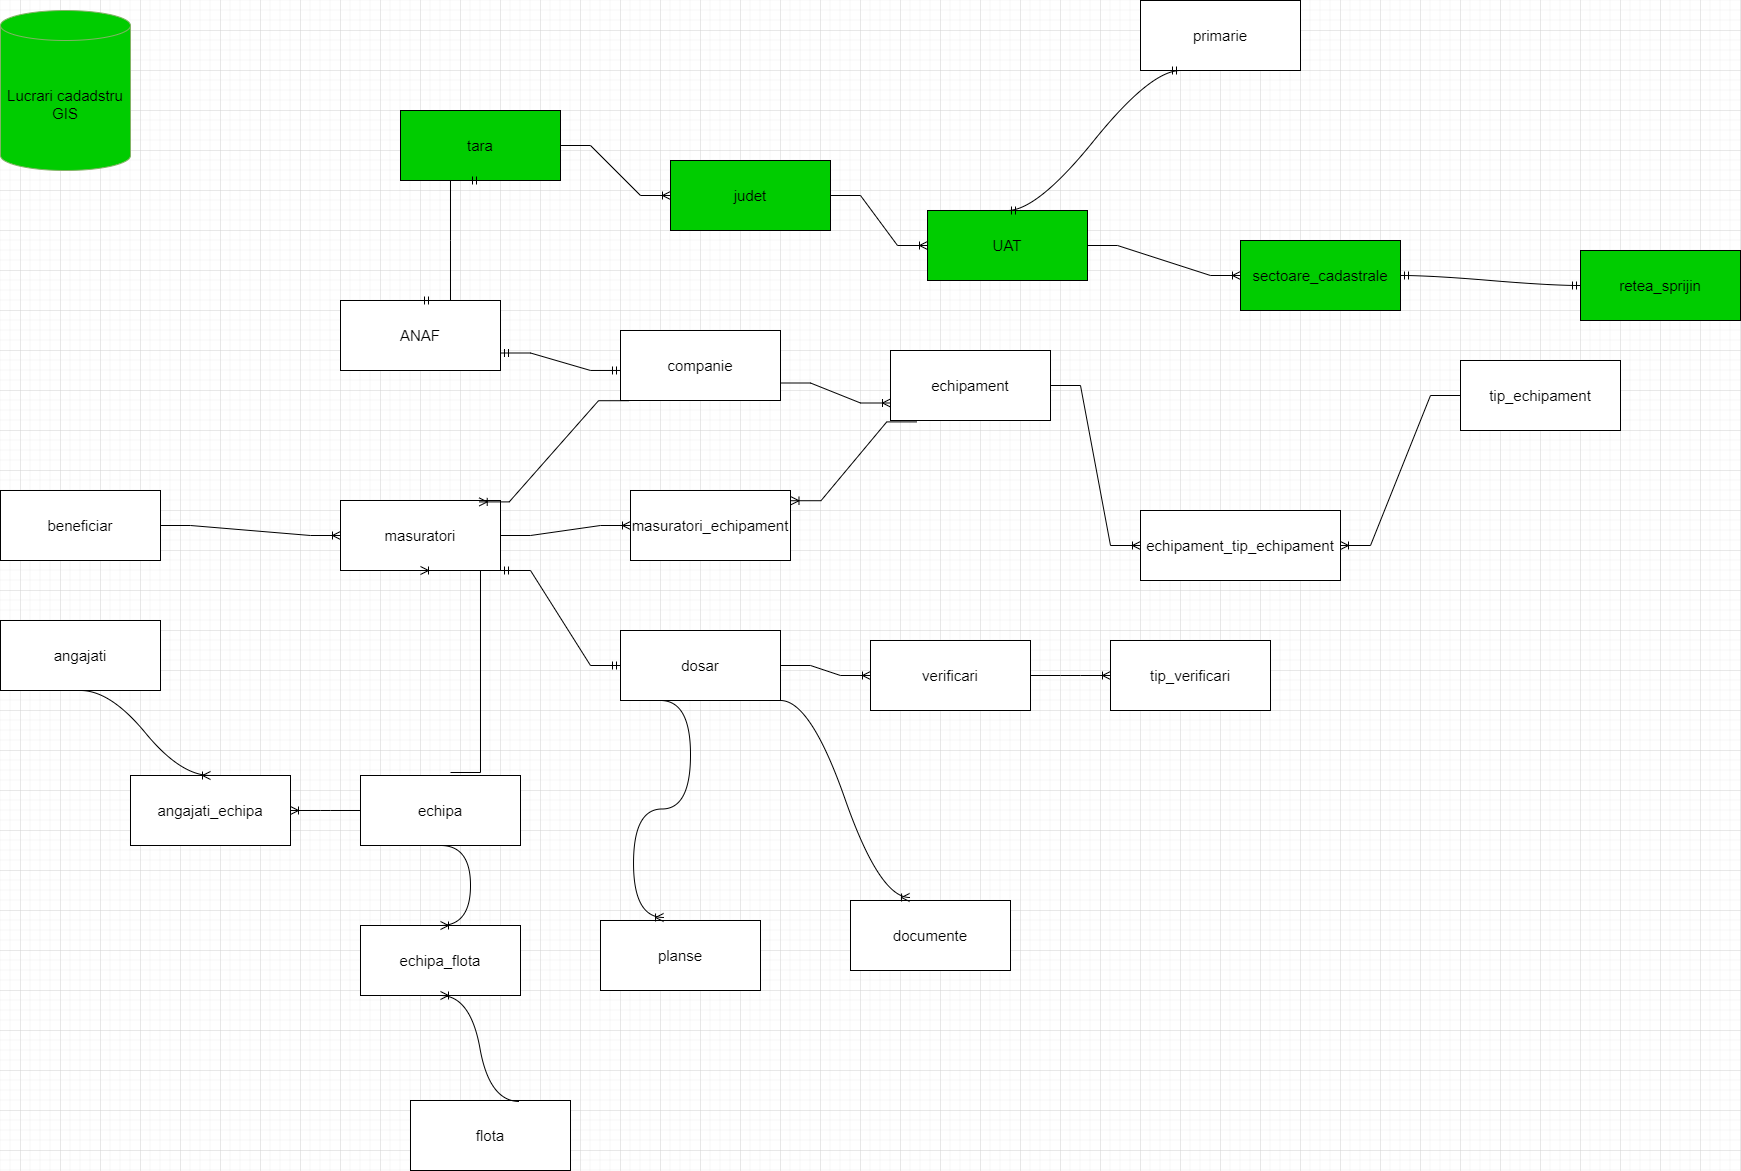

The diagram above was exported from draw.io. Its source (the exported page's mxGraphModel, read from the mxfile embedded in the PNG):
<mxGraphModel dx="2275" dy="4289" grid="1" gridSize="10" guides="1" tooltips="1" connect="1" arrows="1" fold="1" page="1" pageScale="1" pageWidth="827" pageHeight="1169" math="0" shadow="0">
  <root>
    <mxCell id="0" />
    <mxCell id="1" parent="0" />
    <mxCell id="CSEjm_ukC-roUuF_pxlE-1" value="&lt;font style=&quot;font-size: 15px;&quot;&gt;Lucrari cadadstru&lt;br&gt;GIS&lt;/font&gt;" style="shape=cylinder3;whiteSpace=wrap;html=1;boundedLbl=1;backgroundOutline=1;size=15;fillColor=#00CC00;strokeColor=#82B366;labelBackgroundColor=none;" parent="1" vertex="1">
      <mxGeometry x="-260" y="-60" width="130" height="160" as="geometry" />
    </mxCell>
    <mxCell id="CSEjm_ukC-roUuF_pxlE-2" value="&lt;font style=&quot;font-size: 15px;&quot;&gt;sectoare_cadastrale&lt;/font&gt;" style="rounded=0;whiteSpace=wrap;html=1;fillColor=#00CC00;" parent="1" vertex="1">
      <mxGeometry x="980" y="170" width="160" height="70" as="geometry" />
    </mxCell>
    <mxCell id="CSEjm_ukC-roUuF_pxlE-4" value="&lt;font style=&quot;font-size: 15px;&quot;&gt;retea_sprijin&lt;/font&gt;" style="rounded=0;whiteSpace=wrap;html=1;fillColor=#00CC00;" parent="1" vertex="1">
      <mxGeometry x="1320" y="180" width="160" height="70" as="geometry" />
    </mxCell>
    <mxCell id="CSEjm_ukC-roUuF_pxlE-5" value="&lt;font style=&quot;font-size: 15px;&quot;&gt;echipa&lt;/font&gt;" style="rounded=0;whiteSpace=wrap;html=1;" parent="1" vertex="1">
      <mxGeometry x="100" y="705" width="160" height="70" as="geometry" />
    </mxCell>
    <mxCell id="CSEjm_ukC-roUuF_pxlE-6" value="&lt;font style=&quot;font-size: 15px;&quot;&gt;angajati&lt;/font&gt;" style="rounded=0;whiteSpace=wrap;html=1;" parent="1" vertex="1">
      <mxGeometry x="-260" y="550" width="160" height="70" as="geometry" />
    </mxCell>
    <mxCell id="CSEjm_ukC-roUuF_pxlE-7" value="&lt;font style=&quot;font-size: 15px;&quot;&gt;echipament&lt;br&gt;&lt;/font&gt;" style="rounded=0;whiteSpace=wrap;html=1;" parent="1" vertex="1">
      <mxGeometry x="630" y="280" width="160" height="70" as="geometry" />
    </mxCell>
    <mxCell id="CSEjm_ukC-roUuF_pxlE-9" value="&lt;font style=&quot;font-size: 15px;&quot;&gt;flota&lt;/font&gt;" style="rounded=0;whiteSpace=wrap;html=1;" parent="1" vertex="1">
      <mxGeometry x="150" y="1030" width="160" height="70" as="geometry" />
    </mxCell>
    <mxCell id="CSEjm_ukC-roUuF_pxlE-10" value="&lt;font style=&quot;font-size: 15px;&quot;&gt;documente&lt;/font&gt;" style="rounded=0;whiteSpace=wrap;html=1;" parent="1" vertex="1">
      <mxGeometry x="590" y="830" width="160" height="70" as="geometry" />
    </mxCell>
    <mxCell id="CSEjm_ukC-roUuF_pxlE-11" value="&lt;font style=&quot;font-size: 15px;&quot;&gt;masuratori&lt;/font&gt;" style="rounded=0;whiteSpace=wrap;html=1;" parent="1" vertex="1">
      <mxGeometry x="80" y="430" width="160" height="70" as="geometry" />
    </mxCell>
    <mxCell id="CSEjm_ukC-roUuF_pxlE-12" value="&lt;font style=&quot;font-size: 15px;&quot;&gt;primarie&lt;/font&gt;" style="rounded=0;whiteSpace=wrap;html=1;" parent="1" vertex="1">
      <mxGeometry x="880" y="-70" width="160" height="70" as="geometry" />
    </mxCell>
    <mxCell id="CSEjm_ukC-roUuF_pxlE-13" value="&lt;font style=&quot;font-size: 15px;&quot;&gt;beneficiar&lt;/font&gt;" style="rounded=0;whiteSpace=wrap;html=1;" parent="1" vertex="1">
      <mxGeometry x="-260" y="420" width="160" height="70" as="geometry" />
    </mxCell>
    <mxCell id="CSEjm_ukC-roUuF_pxlE-15" value="&lt;font style=&quot;font-size: 15px;&quot;&gt;dosar&lt;/font&gt;" style="rounded=0;whiteSpace=wrap;html=1;" parent="1" vertex="1">
      <mxGeometry x="360" y="560" width="160" height="70" as="geometry" />
    </mxCell>
    <mxCell id="CSEjm_ukC-roUuF_pxlE-17" value="&lt;font style=&quot;font-size: 15px;&quot;&gt;planse&lt;/font&gt;" style="rounded=0;whiteSpace=wrap;html=1;" parent="1" vertex="1">
      <mxGeometry x="340" y="850" width="160" height="70" as="geometry" />
    </mxCell>
    <mxCell id="CSEjm_ukC-roUuF_pxlE-20" value="&lt;font style=&quot;font-size: 15px;&quot;&gt;verificari&lt;/font&gt;" style="rounded=0;whiteSpace=wrap;html=1;" parent="1" vertex="1">
      <mxGeometry x="610" y="570" width="160" height="70" as="geometry" />
    </mxCell>
    <mxCell id="O0qFM0V7ysI8Hi2hmVqK-1" value="&lt;span style=&quot;font-size: 15px;&quot;&gt;UAT&lt;/span&gt;" style="rounded=0;whiteSpace=wrap;html=1;fillColor=#00CC00;" vertex="1" parent="1">
      <mxGeometry x="667" y="140" width="160" height="70" as="geometry" />
    </mxCell>
    <mxCell id="O0qFM0V7ysI8Hi2hmVqK-2" value="" style="edgeStyle=entityRelationEdgeStyle;fontSize=12;html=1;endArrow=ERoneToMany;rounded=0;" edge="1" parent="1" source="O0qFM0V7ysI8Hi2hmVqK-1" target="CSEjm_ukC-roUuF_pxlE-2">
      <mxGeometry width="100" height="100" relative="1" as="geometry">
        <mxPoint x="210" y="190" as="sourcePoint" />
        <mxPoint x="310" y="90" as="targetPoint" />
        <Array as="points">
          <mxPoint x="150" y="210" />
          <mxPoint x="200" y="220" />
        </Array>
      </mxGeometry>
    </mxCell>
    <mxCell id="O0qFM0V7ysI8Hi2hmVqK-3" value="&lt;span style=&quot;font-size: 15px;&quot;&gt;judet&lt;/span&gt;" style="rounded=0;whiteSpace=wrap;html=1;fillColor=#00CC00;" vertex="1" parent="1">
      <mxGeometry x="410" y="90" width="160" height="70" as="geometry" />
    </mxCell>
    <mxCell id="O0qFM0V7ysI8Hi2hmVqK-4" value="" style="edgeStyle=entityRelationEdgeStyle;fontSize=12;html=1;endArrow=ERoneToMany;rounded=0;entryX=0;entryY=0.5;entryDx=0;entryDy=0;" edge="1" parent="1" source="O0qFM0V7ysI8Hi2hmVqK-3" target="O0qFM0V7ysI8Hi2hmVqK-1">
      <mxGeometry width="100" height="100" relative="1" as="geometry">
        <mxPoint x="290" y="100" as="sourcePoint" />
        <mxPoint x="390" as="targetPoint" />
      </mxGeometry>
    </mxCell>
    <mxCell id="O0qFM0V7ysI8Hi2hmVqK-5" value="&lt;span style=&quot;font-size: 15px;&quot;&gt;tara&lt;/span&gt;" style="rounded=0;whiteSpace=wrap;html=1;fillColor=#00CC00;" vertex="1" parent="1">
      <mxGeometry x="140" y="40" width="160" height="70" as="geometry" />
    </mxCell>
    <mxCell id="O0qFM0V7ysI8Hi2hmVqK-6" value="" style="edgeStyle=entityRelationEdgeStyle;fontSize=12;html=1;endArrow=ERoneToMany;rounded=0;exitX=1;exitY=0.5;exitDx=0;exitDy=0;entryX=0;entryY=0.5;entryDx=0;entryDy=0;" edge="1" parent="1" source="O0qFM0V7ysI8Hi2hmVqK-5" target="O0qFM0V7ysI8Hi2hmVqK-3">
      <mxGeometry width="100" height="100" relative="1" as="geometry">
        <mxPoint x="290" y="100" as="sourcePoint" />
        <mxPoint x="390" as="targetPoint" />
        <Array as="points">
          <mxPoint x="300" y="90" />
          <mxPoint x="310" y="90" />
          <mxPoint x="300" y="80" />
        </Array>
      </mxGeometry>
    </mxCell>
    <mxCell id="O0qFM0V7ysI8Hi2hmVqK-9" value="&lt;font style=&quot;font-size: 15px;&quot;&gt;companie&lt;br&gt;&lt;/font&gt;" style="rounded=0;whiteSpace=wrap;html=1;" vertex="1" parent="1">
      <mxGeometry x="360" y="260" width="160" height="70" as="geometry" />
    </mxCell>
    <mxCell id="O0qFM0V7ysI8Hi2hmVqK-10" value="" style="edgeStyle=entityRelationEdgeStyle;fontSize=12;html=1;endArrow=ERoneToMany;rounded=0;exitX=1;exitY=0.75;exitDx=0;exitDy=0;entryX=0;entryY=0.75;entryDx=0;entryDy=0;" edge="1" parent="1" source="O0qFM0V7ysI8Hi2hmVqK-9" target="CSEjm_ukC-roUuF_pxlE-7">
      <mxGeometry width="100" height="100" relative="1" as="geometry">
        <mxPoint x="200" y="280" as="sourcePoint" />
        <mxPoint x="300" y="180" as="targetPoint" />
      </mxGeometry>
    </mxCell>
    <mxCell id="O0qFM0V7ysI8Hi2hmVqK-11" value="&lt;font style=&quot;font-size: 15px;&quot;&gt;ANAF&lt;br&gt;&lt;/font&gt;" style="rounded=0;whiteSpace=wrap;html=1;" vertex="1" parent="1">
      <mxGeometry x="80" y="230" width="160" height="70" as="geometry" />
    </mxCell>
    <mxCell id="O0qFM0V7ysI8Hi2hmVqK-12" value="" style="edgeStyle=entityRelationEdgeStyle;fontSize=12;html=1;endArrow=ERmandOne;startArrow=ERmandOne;rounded=0;entryX=1;entryY=0.75;entryDx=0;entryDy=0;exitX=0;exitY=0.571;exitDx=0;exitDy=0;exitPerimeter=0;" edge="1" parent="1" source="O0qFM0V7ysI8Hi2hmVqK-9" target="O0qFM0V7ysI8Hi2hmVqK-11">
      <mxGeometry width="100" height="100" relative="1" as="geometry">
        <mxPoint x="50" y="460" as="sourcePoint" />
        <mxPoint x="150" y="360" as="targetPoint" />
        <Array as="points">
          <mxPoint x="110" y="260" />
        </Array>
      </mxGeometry>
    </mxCell>
    <mxCell id="O0qFM0V7ysI8Hi2hmVqK-13" value="" style="edgeStyle=entityRelationEdgeStyle;fontSize=12;html=1;endArrow=ERmandOne;startArrow=ERmandOne;rounded=0;entryX=0.5;entryY=1;entryDx=0;entryDy=0;exitX=0.5;exitY=0;exitDx=0;exitDy=0;" edge="1" parent="1" source="O0qFM0V7ysI8Hi2hmVqK-11" target="O0qFM0V7ysI8Hi2hmVqK-5">
      <mxGeometry width="100" height="100" relative="1" as="geometry">
        <mxPoint x="160" y="210" as="sourcePoint" />
        <mxPoint x="260" y="110" as="targetPoint" />
        <Array as="points">
          <mxPoint x="200" y="170" />
        </Array>
      </mxGeometry>
    </mxCell>
    <mxCell id="O0qFM0V7ysI8Hi2hmVqK-14" value="" style="edgeStyle=entityRelationEdgeStyle;fontSize=12;html=1;endArrow=ERoneToMany;rounded=0;exitX=0.05;exitY=1.003;exitDx=0;exitDy=0;exitPerimeter=0;entryX=0.867;entryY=0.02;entryDx=0;entryDy=0;entryPerimeter=0;" edge="1" parent="1" source="O0qFM0V7ysI8Hi2hmVqK-9" target="CSEjm_ukC-roUuF_pxlE-11">
      <mxGeometry width="100" height="100" relative="1" as="geometry">
        <mxPoint x="350" y="360" as="sourcePoint" />
        <mxPoint x="450" y="260" as="targetPoint" />
      </mxGeometry>
    </mxCell>
    <mxCell id="O0qFM0V7ysI8Hi2hmVqK-16" value="&lt;font style=&quot;font-size: 15px;&quot;&gt;masuratori_echipament&lt;br&gt;&lt;/font&gt;" style="rounded=0;whiteSpace=wrap;html=1;" vertex="1" parent="1">
      <mxGeometry x="370" y="420" width="160" height="70" as="geometry" />
    </mxCell>
    <mxCell id="O0qFM0V7ysI8Hi2hmVqK-17" value="" style="edgeStyle=entityRelationEdgeStyle;fontSize=12;html=1;endArrow=ERoneToMany;rounded=0;exitX=1;exitY=0.5;exitDx=0;exitDy=0;entryX=0;entryY=0.5;entryDx=0;entryDy=0;" edge="1" parent="1" source="CSEjm_ukC-roUuF_pxlE-11" target="O0qFM0V7ysI8Hi2hmVqK-16">
      <mxGeometry width="100" height="100" relative="1" as="geometry">
        <mxPoint x="380" y="360" as="sourcePoint" />
        <mxPoint x="480" y="260" as="targetPoint" />
      </mxGeometry>
    </mxCell>
    <mxCell id="O0qFM0V7ysI8Hi2hmVqK-18" value="" style="edgeStyle=entityRelationEdgeStyle;fontSize=12;html=1;endArrow=ERoneToMany;rounded=0;exitX=0.164;exitY=1.02;exitDx=0;exitDy=0;entryX=1.003;entryY=0.146;entryDx=0;entryDy=0;entryPerimeter=0;exitPerimeter=0;" edge="1" parent="1" source="CSEjm_ukC-roUuF_pxlE-7" target="O0qFM0V7ysI8Hi2hmVqK-16">
      <mxGeometry width="100" height="100" relative="1" as="geometry">
        <mxPoint x="380" y="360" as="sourcePoint" />
        <mxPoint x="480" y="260" as="targetPoint" />
      </mxGeometry>
    </mxCell>
    <mxCell id="O0qFM0V7ysI8Hi2hmVqK-20" value="&lt;font style=&quot;font-size: 15px;&quot;&gt;angajati_echipa&lt;/font&gt;" style="rounded=0;whiteSpace=wrap;html=1;" vertex="1" parent="1">
      <mxGeometry x="-130" y="705" width="160" height="70" as="geometry" />
    </mxCell>
    <mxCell id="O0qFM0V7ysI8Hi2hmVqK-22" value="" style="edgeStyle=entityRelationEdgeStyle;fontSize=12;html=1;endArrow=ERoneToMany;exitX=0.5;exitY=1;exitDx=0;exitDy=0;entryX=0.5;entryY=0;entryDx=0;entryDy=0;curved=1;" edge="1" parent="1" source="CSEjm_ukC-roUuF_pxlE-6" target="O0qFM0V7ysI8Hi2hmVqK-20">
      <mxGeometry width="100" height="100" relative="1" as="geometry">
        <mxPoint x="-10" y="595" as="sourcePoint" />
        <mxPoint x="90" y="495" as="targetPoint" />
        <Array as="points">
          <mxPoint x="-100" y="650" />
          <mxPoint x="-110" y="620" />
        </Array>
      </mxGeometry>
    </mxCell>
    <mxCell id="O0qFM0V7ysI8Hi2hmVqK-23" value="" style="edgeStyle=entityRelationEdgeStyle;fontSize=12;html=1;endArrow=ERoneToMany;rounded=0;exitX=0;exitY=0.5;exitDx=0;exitDy=0;entryX=1;entryY=0.5;entryDx=0;entryDy=0;" edge="1" parent="1" source="CSEjm_ukC-roUuF_pxlE-5" target="O0qFM0V7ysI8Hi2hmVqK-20">
      <mxGeometry width="100" height="100" relative="1" as="geometry">
        <mxPoint x="-10" y="595" as="sourcePoint" />
        <mxPoint x="90" y="495" as="targetPoint" />
      </mxGeometry>
    </mxCell>
    <mxCell id="O0qFM0V7ysI8Hi2hmVqK-24" value="" style="edgeStyle=entityRelationEdgeStyle;fontSize=12;html=1;endArrow=ERoneToMany;rounded=0;entryX=0.5;entryY=1;entryDx=0;entryDy=0;" edge="1" parent="1" target="CSEjm_ukC-roUuF_pxlE-11">
      <mxGeometry width="100" height="100" relative="1" as="geometry">
        <mxPoint x="190" y="702" as="sourcePoint" />
        <mxPoint x="430" y="440" as="targetPoint" />
      </mxGeometry>
    </mxCell>
    <mxCell id="O0qFM0V7ysI8Hi2hmVqK-25" value="&lt;font style=&quot;font-size: 15px;&quot;&gt;echipa_flota&lt;/font&gt;" style="rounded=0;whiteSpace=wrap;html=1;" vertex="1" parent="1">
      <mxGeometry x="100" y="855" width="160" height="70" as="geometry" />
    </mxCell>
    <mxCell id="O0qFM0V7ysI8Hi2hmVqK-26" value="" style="edgeStyle=entityRelationEdgeStyle;fontSize=12;html=1;endArrow=ERoneToMany;curved=1;exitX=0.681;exitY=0.014;exitDx=0;exitDy=0;entryX=0.5;entryY=1;entryDx=0;entryDy=0;exitPerimeter=0;" edge="1" parent="1" source="CSEjm_ukC-roUuF_pxlE-9" target="O0qFM0V7ysI8Hi2hmVqK-25">
      <mxGeometry width="100" height="100" relative="1" as="geometry">
        <mxPoint x="450" y="390" as="sourcePoint" />
        <mxPoint x="550" y="290" as="targetPoint" />
      </mxGeometry>
    </mxCell>
    <mxCell id="O0qFM0V7ysI8Hi2hmVqK-27" value="" style="edgeStyle=entityRelationEdgeStyle;fontSize=12;html=1;endArrow=ERoneToMany;exitX=0.5;exitY=1;exitDx=0;exitDy=0;curved=1;entryX=0.5;entryY=0;entryDx=0;entryDy=0;" edge="1" parent="1" source="CSEjm_ukC-roUuF_pxlE-5" target="O0qFM0V7ysI8Hi2hmVqK-25">
      <mxGeometry width="100" height="100" relative="1" as="geometry">
        <mxPoint x="450" y="390" as="sourcePoint" />
        <mxPoint x="550" y="290" as="targetPoint" />
      </mxGeometry>
    </mxCell>
    <mxCell id="O0qFM0V7ysI8Hi2hmVqK-28" value="" style="edgeStyle=entityRelationEdgeStyle;fontSize=12;html=1;endArrow=ERmandOne;startArrow=ERmandOne;entryX=1;entryY=0.5;entryDx=0;entryDy=0;exitX=0;exitY=0.5;exitDx=0;exitDy=0;curved=1;" edge="1" parent="1" source="CSEjm_ukC-roUuF_pxlE-4" target="CSEjm_ukC-roUuF_pxlE-2">
      <mxGeometry width="100" height="100" relative="1" as="geometry">
        <mxPoint x="550" y="590" as="sourcePoint" />
        <mxPoint x="650" y="490" as="targetPoint" />
      </mxGeometry>
    </mxCell>
    <mxCell id="O0qFM0V7ysI8Hi2hmVqK-29" value="" style="edgeStyle=entityRelationEdgeStyle;fontSize=12;html=1;endArrow=ERmandOne;startArrow=ERmandOne;entryX=0.25;entryY=1;entryDx=0;entryDy=0;exitX=0.5;exitY=0;exitDx=0;exitDy=0;curved=1;" edge="1" parent="1" source="O0qFM0V7ysI8Hi2hmVqK-1" target="CSEjm_ukC-roUuF_pxlE-12">
      <mxGeometry width="100" height="100" relative="1" as="geometry">
        <mxPoint x="1040" y="600" as="sourcePoint" />
        <mxPoint x="1140" y="500" as="targetPoint" />
      </mxGeometry>
    </mxCell>
    <mxCell id="O0qFM0V7ysI8Hi2hmVqK-30" value="" style="edgeStyle=entityRelationEdgeStyle;fontSize=12;html=1;endArrow=ERoneToMany;rounded=0;entryX=0;entryY=0.5;entryDx=0;entryDy=0;exitX=1;exitY=0.5;exitDx=0;exitDy=0;" edge="1" parent="1" source="CSEjm_ukC-roUuF_pxlE-13" target="CSEjm_ukC-roUuF_pxlE-11">
      <mxGeometry width="100" height="100" relative="1" as="geometry">
        <mxPoint x="-50" y="500" as="sourcePoint" />
        <mxPoint x="150" y="500" as="targetPoint" />
      </mxGeometry>
    </mxCell>
    <mxCell id="O0qFM0V7ysI8Hi2hmVqK-31" value="&lt;font style=&quot;font-size: 15px;&quot;&gt;tip_echipament&lt;br&gt;&lt;/font&gt;" style="rounded=0;whiteSpace=wrap;html=1;" vertex="1" parent="1">
      <mxGeometry x="1200" y="290" width="160" height="70" as="geometry" />
    </mxCell>
    <mxCell id="O0qFM0V7ysI8Hi2hmVqK-32" value="&lt;font style=&quot;font-size: 15px;&quot;&gt;echipament_tip_echipament&lt;br&gt;&lt;/font&gt;" style="rounded=0;whiteSpace=wrap;html=1;" vertex="1" parent="1">
      <mxGeometry x="880" y="440" width="200" height="70" as="geometry" />
    </mxCell>
    <mxCell id="O0qFM0V7ysI8Hi2hmVqK-33" value="" style="edgeStyle=entityRelationEdgeStyle;fontSize=12;html=1;endArrow=ERoneToMany;rounded=0;exitX=1;exitY=0.5;exitDx=0;exitDy=0;entryX=0;entryY=0.5;entryDx=0;entryDy=0;" edge="1" parent="1" source="CSEjm_ukC-roUuF_pxlE-7" target="O0qFM0V7ysI8Hi2hmVqK-32">
      <mxGeometry width="100" height="100" relative="1" as="geometry">
        <mxPoint x="1480" y="800" as="sourcePoint" />
        <mxPoint x="1580" y="700" as="targetPoint" />
      </mxGeometry>
    </mxCell>
    <mxCell id="O0qFM0V7ysI8Hi2hmVqK-34" value="" style="edgeStyle=entityRelationEdgeStyle;fontSize=12;html=1;endArrow=ERoneToMany;rounded=0;exitX=0;exitY=0.5;exitDx=0;exitDy=0;entryX=1;entryY=0.5;entryDx=0;entryDy=0;" edge="1" parent="1" source="O0qFM0V7ysI8Hi2hmVqK-31" target="O0qFM0V7ysI8Hi2hmVqK-32">
      <mxGeometry width="100" height="100" relative="1" as="geometry">
        <mxPoint x="1010" y="800" as="sourcePoint" />
        <mxPoint x="1110" y="700" as="targetPoint" />
      </mxGeometry>
    </mxCell>
    <mxCell id="O0qFM0V7ysI8Hi2hmVqK-35" value="&lt;font style=&quot;font-size: 15px;&quot;&gt;tip_verificari&lt;/font&gt;" style="rounded=0;whiteSpace=wrap;html=1;" vertex="1" parent="1">
      <mxGeometry x="850" y="570" width="160" height="70" as="geometry" />
    </mxCell>
    <mxCell id="O0qFM0V7ysI8Hi2hmVqK-36" value="" style="edgeStyle=entityRelationEdgeStyle;fontSize=12;html=1;endArrow=ERoneToMany;rounded=0;exitX=1;exitY=0.5;exitDx=0;exitDy=0;entryX=0;entryY=0.5;entryDx=0;entryDy=0;" edge="1" parent="1" source="CSEjm_ukC-roUuF_pxlE-20" target="O0qFM0V7ysI8Hi2hmVqK-35">
      <mxGeometry width="100" height="100" relative="1" as="geometry">
        <mxPoint x="720" y="900" as="sourcePoint" />
        <mxPoint x="820" y="800" as="targetPoint" />
      </mxGeometry>
    </mxCell>
    <mxCell id="O0qFM0V7ysI8Hi2hmVqK-37" value="" style="edgeStyle=entityRelationEdgeStyle;fontSize=12;html=1;endArrow=ERmandOne;startArrow=ERmandOne;rounded=0;exitX=1;exitY=1;exitDx=0;exitDy=0;entryX=0;entryY=0.5;entryDx=0;entryDy=0;" edge="1" parent="1" source="CSEjm_ukC-roUuF_pxlE-11" target="CSEjm_ukC-roUuF_pxlE-15">
      <mxGeometry width="100" height="100" relative="1" as="geometry">
        <mxPoint x="540" y="800" as="sourcePoint" />
        <mxPoint x="640" y="700" as="targetPoint" />
      </mxGeometry>
    </mxCell>
    <mxCell id="O0qFM0V7ysI8Hi2hmVqK-38" value="" style="edgeStyle=entityRelationEdgeStyle;fontSize=12;html=1;endArrow=ERoneToMany;rounded=0;exitX=1;exitY=0.5;exitDx=0;exitDy=0;entryX=0;entryY=0.5;entryDx=0;entryDy=0;" edge="1" parent="1" source="CSEjm_ukC-roUuF_pxlE-15" target="CSEjm_ukC-roUuF_pxlE-20">
      <mxGeometry width="100" height="100" relative="1" as="geometry">
        <mxPoint x="870" y="800" as="sourcePoint" />
        <mxPoint x="970" y="700" as="targetPoint" />
      </mxGeometry>
    </mxCell>
    <mxCell id="O0qFM0V7ysI8Hi2hmVqK-39" value="" style="edgeStyle=entityRelationEdgeStyle;fontSize=12;html=1;endArrow=ERoneToMany;exitX=0.25;exitY=1;exitDx=0;exitDy=0;entryX=0.394;entryY=-0.043;entryDx=0;entryDy=0;entryPerimeter=0;curved=1;" edge="1" parent="1" source="CSEjm_ukC-roUuF_pxlE-15" target="CSEjm_ukC-roUuF_pxlE-17">
      <mxGeometry width="100" height="100" relative="1" as="geometry">
        <mxPoint x="450" y="800" as="sourcePoint" />
        <mxPoint x="550" y="700" as="targetPoint" />
      </mxGeometry>
    </mxCell>
    <mxCell id="O0qFM0V7ysI8Hi2hmVqK-40" value="" style="edgeStyle=entityRelationEdgeStyle;fontSize=12;html=1;endArrow=ERoneToMany;entryX=0.369;entryY=-0.043;entryDx=0;entryDy=0;entryPerimeter=0;exitX=1;exitY=1;exitDx=0;exitDy=0;curved=1;" edge="1" parent="1" source="CSEjm_ukC-roUuF_pxlE-15" target="CSEjm_ukC-roUuF_pxlE-10">
      <mxGeometry width="100" height="100" relative="1" as="geometry">
        <mxPoint x="450" y="800" as="sourcePoint" />
        <mxPoint x="550" y="700" as="targetPoint" />
      </mxGeometry>
    </mxCell>
  </root>
</mxGraphModel>